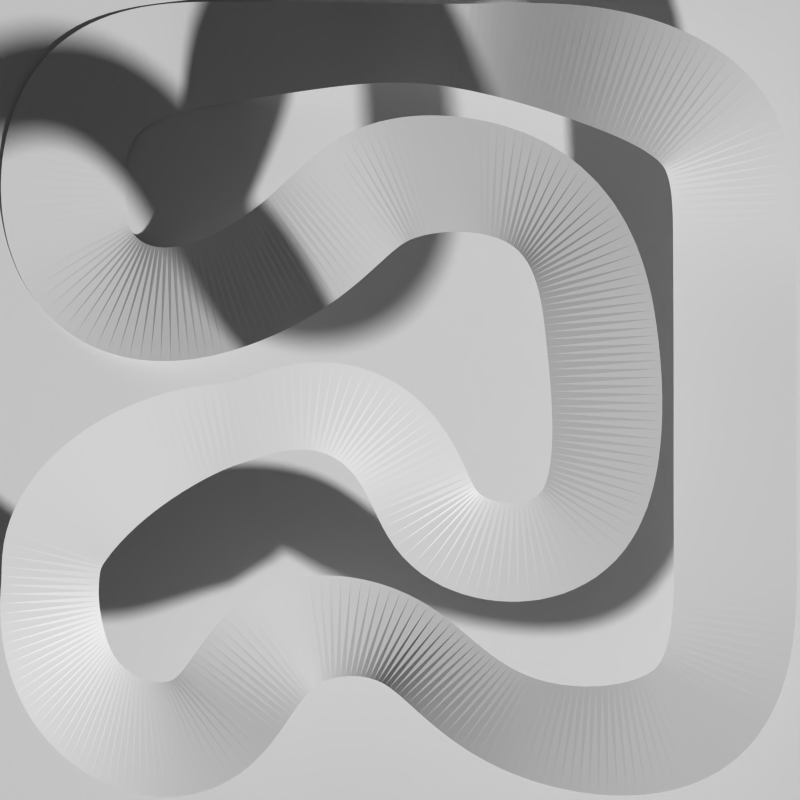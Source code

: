 # Source: Track.blend  (saved by Blender 2.69.0; exported with 4.5.12 LTS)
import bpy
from mathutils import Matrix  # noqa: F401  (used for matrix-valued properties, if any)

bpy.ops.wm.read_factory_settings(use_empty=True)
scene = bpy.context.scene
scene.name = 'Scene'

# ---- collections
col_collection_1 = bpy.data.collections.new('Collection 1'); scene.collection.children.link(col_collection_1)

# ---- world
world_world = bpy.data.worlds.new('World'); scene.world = world_world
world_world.color = (0.05088, 0.05088, 0.05088)
world_world.use_sun_shadow = False
world_world.sun_shadow_jitter_overblur = 0.0
world_world.cycles.sampling_method = 'MANUAL'
world_world.cycles.sample_map_resolution = 256

# ---- cameras
cam_camera = bpy.data.cameras.new('Camera')
cam_camera.type = 'ORTHO'
cam_camera.clip_end = 100.0
cam_camera.lens = 35.0
cam_camera.sensor_width = 32.0
cam_camera.sensor_height = 18.0
cam_camera.ortho_scale = 61.6
cam_camera.dof.focus_distance = 0.0
cam_camera.dof.aperture_fstop = 128.0

# ---- meshes
me_plane_001 = bpy.data.meshes.new('Plane.001')
me_plane_001.from_pydata([(1.0, -1.0, 0.0), (-1.0, -1.0, 0.0), (1.0, 1.0, 0.0), (-1.0, 1.0, 0.0)], [], [(1, 0, 2, 3)])
me_plane_001.use_remesh_preserve_volume = False
me_plane_001.use_remesh_preserve_attributes = False
me_plane_001.use_mirror_vertex_groups = False
me_plane_001.update()
me_plane = bpy.data.meshes.new('Plane')
me_plane.from_pydata([(1.0, -1.93, 0.0), (-1.0, -1.93, 0.0), (1.0, 1.93, 0.0), (-1.0, 1.93, 0.0)], [], [(1, 0, 2, 3)])
me_plane.materials.append(None)
me_plane.use_remesh_preserve_volume = False
me_plane.use_remesh_preserve_attributes = False
me_plane.use_mirror_vertex_groups = False
me_plane.update()

# ---- curves / text
cu_nurbscurve = bpy.data.curves.new('NurbsCurve', 'CURVE')
cu_nurbscurve.dimensions = '3D'
_sp = cu_nurbscurve.splines.new('NURBS'); _sp.points.add(26)
_sp.points.foreach_set('co', [23.53, 0.9714, 10.43, 1.0, 23.46, 10.9, 10.43, 1.0, 23.45, 19.46, 12.4, 1.0, 14.07, 23.35, 10.5, 1.0, 4.088, 24.43, 2.973, 1.0, -2.33, 24.66, 6.155, 1.0, -11.48, 23.97, -0.8804, 1.0, -23.49, 23.0, 0.845, 1.0, -24.6, 9.254, -0.2068, 1.0, -16.55, 5.051, 0.7759, 1.0, -6.247, 9.99, 9.013, 1.0, -2.083, 15.5, 12.72, 1.0, 11.95, 16.61, 21.34, 0.48, 14.53, 4.335, 19.68, 0.47, 15.12, -11.68, 20.38, 0.355, -2.137, -10.52, 21.09, 0.24, 5.347, 5.723, 26.94, 0.2, -11.16, -1.623, 26.19, 2.08, -24.12, -3.392, 25.87, 0.64, -24.48, -11.87, 24.88, 1.7, -25.34, -24.47, 19.82, 0.63, -12.23, -23.69, 11.61, 1.0, -9.453, -14.58, 7.501, 1.0, 0.8916, -15.8, 9.77, 1.36, 6.893, -23.98, 14.69, 1.0, 23.71, -23.85, 10.43, 1.0, 23.47, -9.276, 10.43, 1.0])
_sp.points.foreach_set('radius', [1.0, 1.0, 1.0, 1.0, 0.62, 0.62, 0.7963, 1.0, 1.0, 0.8559, 1.0, 1.0, 1.0, 1.0, 0.7757, 0.7757, 0.9443, 0.6145, 1.21, 0.7289, 1.14, 0.8875, 0.9634, 0.6493, 0.8788, 1.0, 1.0])
_sp.points.foreach_set('tilt', [0.0, 0.0, 0.0, 0.0, 0.0751, 0.0, 0.0, 0.0, 0.0, 0.0, -0.05765, 0.175, 0.7858, 0.3358, 0.0, 0.0, -0.379, -0.1633, -0.4564, 0.0, -0.965, -0.03908, 0.1492, 0.0, -0.6995, 0.0, 0.0])
_sp.order_v = 0
_sp.use_cyclic_u = True
cu_nurbscurve.use_path = True
cu_nurbscurve.use_path_clamp = True
cu_nurbscurve.use_stretch = True
cu_nurbscurve.use_deform_bounds = True
cu_nurbscurve.bevel_resolution = 0
cu_nurbscurve.fill_mode = 'HALF'
cu_nurbscurve.twist_mode = 'Z_UP'

# ---- objects
ob_plane_001 = bpy.data.objects.new('Plane.001', me_plane_001)
ob_nurbscurve = bpy.data.objects.new('NurbsCurve', cu_nurbscurve)
ob_plane = bpy.data.objects.new('Plane', me_plane)
ob_camera = bpy.data.objects.new('Camera', cam_camera)

# ---- transforms, parenting, visibility, modifiers, constraints
ob_plane_001.location = (0.0, 0.0, 0.0)
ob_plane_001.scale = (34.49, 34.49, 34.49)
ob_plane_001.hide_viewport = True
ob_plane_001.lineart.crease_threshold = 0.0
ob_nurbscurve.location = (0.0, 0.0, 0.0)
ob_nurbscurve.scale = (1.098, 1.121, 1.0)
ob_nurbscurve.lineart.crease_threshold = 0.0
ob_plane.location = (0.0, 0.0, 0.0)
ob_plane.scale = (1.0, 2.508, 1.0)
ob_plane.lineart.crease_threshold = 0.0
_m = ob_plane.modifiers.new('Array', 'ARRAY')
_m.count = 510
_m.constant_offset_displace = (0.0, 0.0, 0.0)
_m.use_merge_vertices = True
_m.use_merge_vertices_cap = True
_m = ob_plane.modifiers.new('Curve', 'CURVE')
_m.object = ob_nurbscurve
ob_camera.location = (0.0, 0.0, 59.64)
ob_camera.lock_rotations_4d = False
ob_camera.empty_display_type = 'ARROWS'
ob_camera.color = (0.0, 0.0, 0.0, 0.0)
ob_camera.display_type = 'WIRE'
ob_camera.lineart.crease_threshold = 0.0

# ---- collection membership
col_collection_1.objects.link(ob_plane_001)
col_collection_1.objects.link(ob_nurbscurve)
col_collection_1.objects.link(ob_plane)
col_collection_1.objects.link(ob_camera)

# ---- scene / render settings (as saved in the file)
scene.camera = ob_camera
scene.frame_start = 1; scene.frame_end = 1; scene.frame_set(1)
scene.render.engine = 'BLENDER_EEVEE_NEXT'
scene.render.image_settings.color_mode = 'BW'
scene.render.image_settings.compression = 90
scene.render.resolution_x = 40
scene.render.resolution_y = 40
scene.render.dither_intensity = 0.0
scene.render.use_file_extension = False
scene.cycles.use_denoising = False
scene.cycles.samples = 10
scene.cycles.sampling_pattern = 'TABULATED_SOBOL'
scene.cycles.light_sampling_threshold = 0.0
scene.cycles.use_adaptive_sampling = False
scene.cycles.use_light_tree = False
scene.cycles.blur_glossy = 0.0
scene.cycles.volume_bounces = 1
scene.cycles.pixel_filter_type = 'GAUSSIAN'
scene.cycles.sample_clamp_indirect = 0.0
scene.view_settings.view_transform = 'Standard'
bpy.context.view_layer.update()

# ---- added for rendering (the .blend has no usable light): sun
light_auto_sun = bpy.data.lights.new('AutoSun', 'SUN')
light_auto_sun.energy = 3.0
light_auto_sun.angle = 0.0523599
ob_auto_sun = bpy.data.objects.new('AutoSun', light_auto_sun)
scene.collection.objects.link(ob_auto_sun)
ob_auto_sun.rotation_euler = (0.872665, 0.174533, 0.523599)
bpy.context.view_layer.update()
